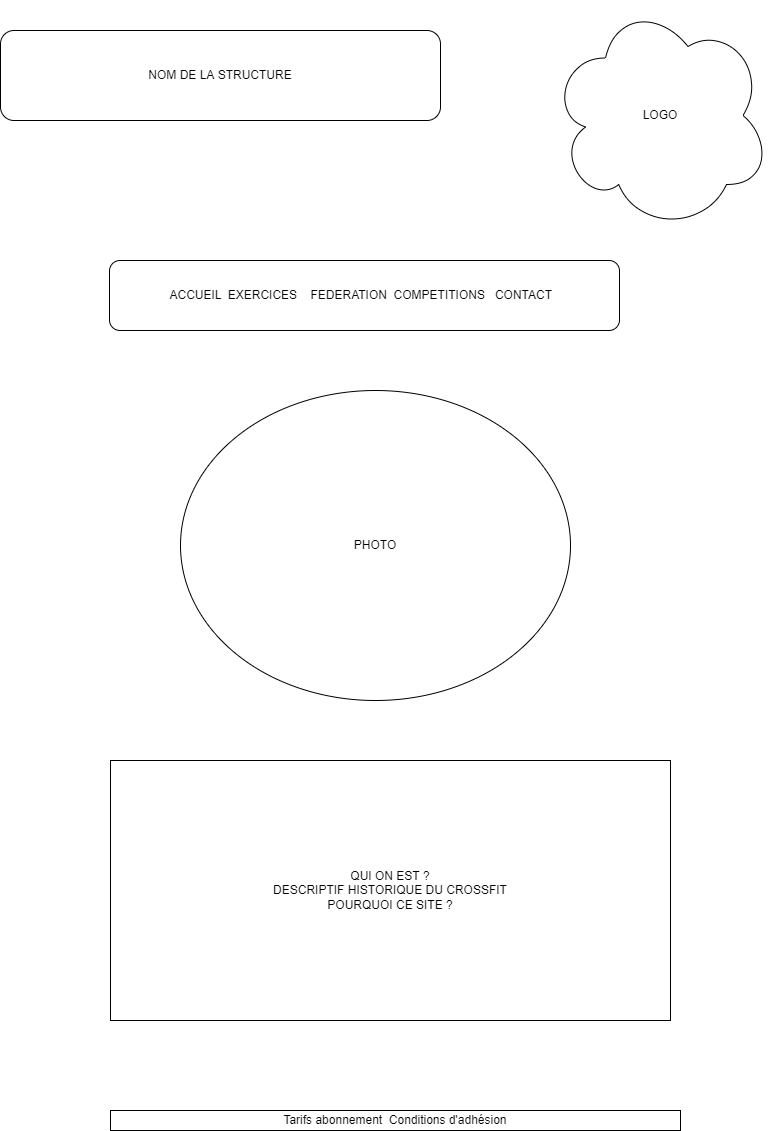

The diagram above was exported from draw.io. Its source (the exported page's mxGraphModel, read from the mxfile embedded in the PNG):
<mxGraphModel dx="2036" dy="1153" grid="1" gridSize="10" guides="1" tooltips="1" connect="1" arrows="1" fold="1" page="1" pageScale="1" pageWidth="827" pageHeight="1169" math="0" shadow="0">
  <root>
    <mxCell id="0" />
    <mxCell id="1" parent="0" />
    <mxCell id="mN4LrMzADYQJjEcXtHu--1" value="PHOTO" style="ellipse;whiteSpace=wrap;html=1;" vertex="1" parent="1">
      <mxGeometry x="230" y="410" width="390" height="310" as="geometry" />
    </mxCell>
    <mxCell id="mN4LrMzADYQJjEcXtHu--2" value="QUI ON EST ?&lt;br&gt;DESCRIPTIF HISTORIQUE DU CROSSFIT&lt;br&gt;POURQUOI CE SITE ?" style="rounded=0;whiteSpace=wrap;html=1;" vertex="1" parent="1">
      <mxGeometry x="160" y="780" width="560" height="260" as="geometry" />
    </mxCell>
    <mxCell id="mN4LrMzADYQJjEcXtHu--3" value="NOM DE LA STRUCTURE" style="rounded=1;whiteSpace=wrap;html=1;" vertex="1" parent="1">
      <mxGeometry x="50" y="50" width="440" height="90" as="geometry" />
    </mxCell>
    <mxCell id="mN4LrMzADYQJjEcXtHu--5" value="LOGO" style="ellipse;shape=cloud;whiteSpace=wrap;html=1;" vertex="1" parent="1">
      <mxGeometry x="600" y="20" width="220" height="230" as="geometry" />
    </mxCell>
    <mxCell id="mN4LrMzADYQJjEcXtHu--6" value="ACCUEIL&amp;nbsp; EXERCICES&amp;nbsp; &amp;nbsp; FEDERATION&amp;nbsp; COMPETITIONS&amp;nbsp; &amp;nbsp;CONTACT&amp;nbsp;&amp;nbsp;" style="rounded=1;whiteSpace=wrap;html=1;" vertex="1" parent="1">
      <mxGeometry x="159" y="280" width="510" height="70" as="geometry" />
    </mxCell>
    <mxCell id="mN4LrMzADYQJjEcXtHu--7" value="Tarifs abonnement&amp;nbsp; Conditions d'adhésion" style="rounded=0;whiteSpace=wrap;html=1;" vertex="1" parent="1">
      <mxGeometry x="160" y="1130" width="570" height="20" as="geometry" />
    </mxCell>
  </root>
</mxGraphModel>